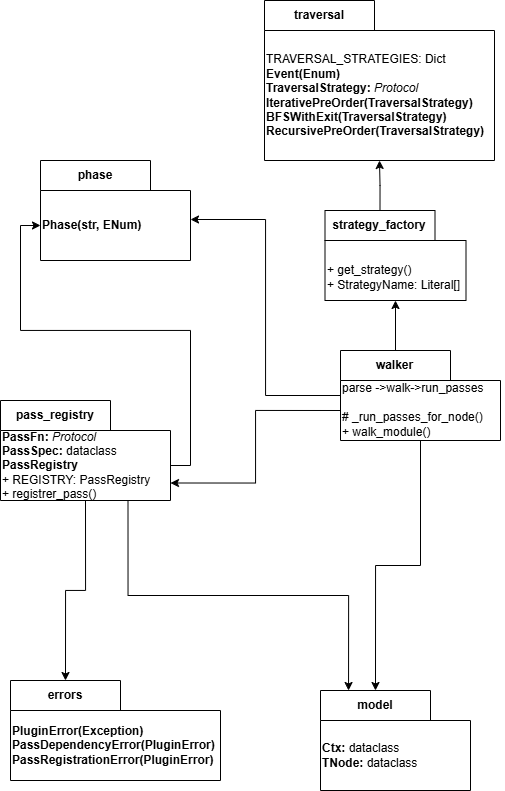

The diagram above was exported from draw.io. Its source (the exported page's mxGraphModel, read from the mxfile embedded in the PNG):
<mxGraphModel dx="654" dy="979" grid="1" gridSize="10" guides="1" tooltips="1" connect="1" arrows="1" fold="1" page="1" pageScale="1" pageWidth="583" pageHeight="827" math="0" shadow="0">
  <root>
    <mxCell id="0" />
    <mxCell id="1" parent="0" />
    <mxCell id="tMdNleROpVo6nMf8GIJB-1" value="model" style="shape=folder;fontStyle=1;tabWidth=110;tabHeight=30;tabPosition=left;html=1;boundedLbl=1;labelInHeader=1;container=1;collapsible=0;whiteSpace=wrap;" vertex="1" parent="1">
      <mxGeometry x="346" y="710" width="150" height="100" as="geometry" />
    </mxCell>
    <mxCell id="tMdNleROpVo6nMf8GIJB-2" value="&lt;b&gt;Ctx:&lt;/b&gt; dataclass&lt;div&gt;&lt;b&gt;TNode:&lt;/b&gt; dataclass&lt;/div&gt;" style="html=1;strokeColor=none;resizeWidth=1;resizeHeight=1;fillColor=none;part=1;connectable=0;allowArrows=0;deletable=0;whiteSpace=wrap;align=left;" vertex="1" parent="tMdNleROpVo6nMf8GIJB-1">
      <mxGeometry width="150" height="70" relative="1" as="geometry">
        <mxPoint y="30" as="offset" />
      </mxGeometry>
    </mxCell>
    <mxCell id="tMdNleROpVo6nMf8GIJB-3" value="walker" style="shape=folder;fontStyle=1;tabWidth=110;tabHeight=30;tabPosition=left;html=1;boundedLbl=1;labelInHeader=1;container=1;collapsible=0;whiteSpace=wrap;" vertex="1" parent="1">
      <mxGeometry x="366" y="370" width="160" height="90" as="geometry" />
    </mxCell>
    <mxCell id="tMdNleROpVo6nMf8GIJB-4" value="parse -&amp;gt;walk-&amp;gt;run_passes&lt;div&gt;&lt;br&gt;&lt;div&gt;# _run_passes_for_node()&lt;/div&gt;&lt;div&gt;+ walk_module()&lt;/div&gt;&lt;div&gt;&lt;br&gt;&lt;div&gt;&lt;br&gt;&lt;/div&gt;&lt;/div&gt;&lt;/div&gt;" style="html=1;strokeColor=none;resizeWidth=1;resizeHeight=1;fillColor=none;part=1;connectable=0;allowArrows=0;deletable=0;whiteSpace=wrap;align=left;" vertex="1" parent="tMdNleROpVo6nMf8GIJB-3">
      <mxGeometry width="160" height="47.27" relative="1" as="geometry">
        <mxPoint y="50" as="offset" />
      </mxGeometry>
    </mxCell>
    <mxCell id="tMdNleROpVo6nMf8GIJB-6" value="pass_registry" style="shape=folder;fontStyle=1;tabWidth=110;tabHeight=30;tabPosition=left;html=1;boundedLbl=1;labelInHeader=1;container=1;collapsible=0;whiteSpace=wrap;" vertex="1" parent="1">
      <mxGeometry x="26" y="420" width="170" height="100" as="geometry" />
    </mxCell>
    <mxCell id="tMdNleROpVo6nMf8GIJB-7" value="&lt;b&gt;PassFn: &lt;/b&gt;&lt;i style=&quot;&quot;&gt;Protocol&lt;/i&gt;&lt;div&gt;&lt;b&gt;PassSpec: &lt;/b&gt;dataclass&lt;/div&gt;&lt;div&gt;&lt;b&gt;PassRegistry&lt;/b&gt;&lt;/div&gt;&lt;div&gt;+ REGISTRY: PassRegistry&lt;/div&gt;&lt;div&gt;+ registrer_pass()&lt;/div&gt;" style="html=1;strokeColor=none;resizeWidth=1;resizeHeight=1;fillColor=none;part=1;connectable=0;allowArrows=0;deletable=0;whiteSpace=wrap;align=left;" vertex="1" parent="tMdNleROpVo6nMf8GIJB-6">
      <mxGeometry width="204" height="70" relative="1" as="geometry">
        <mxPoint y="30" as="offset" />
      </mxGeometry>
    </mxCell>
    <mxCell id="tMdNleROpVo6nMf8GIJB-8" value="phase" style="shape=folder;fontStyle=1;tabWidth=110;tabHeight=30;tabPosition=left;html=1;boundedLbl=1;labelInHeader=1;container=1;collapsible=0;whiteSpace=wrap;" vertex="1" parent="1">
      <mxGeometry x="66" y="180" width="150" height="100" as="geometry" />
    </mxCell>
    <mxCell id="tMdNleROpVo6nMf8GIJB-9" value="&lt;b&gt;Phase(str, ENum)&lt;br&gt;&lt;/b&gt;" style="html=1;strokeColor=none;resizeWidth=1;resizeHeight=1;fillColor=none;part=1;connectable=0;allowArrows=0;deletable=0;whiteSpace=wrap;align=left;" vertex="1" parent="tMdNleROpVo6nMf8GIJB-8">
      <mxGeometry width="150" height="70" relative="1" as="geometry">
        <mxPoint y="30" as="offset" />
      </mxGeometry>
    </mxCell>
    <mxCell id="tMdNleROpVo6nMf8GIJB-10" value="errors" style="shape=folder;fontStyle=1;tabWidth=110;tabHeight=30;tabPosition=left;html=1;boundedLbl=1;labelInHeader=1;container=1;collapsible=0;whiteSpace=wrap;" vertex="1" parent="1">
      <mxGeometry x="36" y="700" width="210" height="100" as="geometry" />
    </mxCell>
    <mxCell id="tMdNleROpVo6nMf8GIJB-11" value="&lt;b&gt;PluginError(Exception)&lt;/b&gt;&lt;div&gt;&lt;b&gt;PassDependencyError(PluginError)&lt;/b&gt;&lt;/div&gt;&lt;div&gt;&lt;b&gt;PassRegistrationError(PluginError)&lt;/b&gt;&lt;b&gt;&lt;/b&gt;&lt;/div&gt;" style="html=1;strokeColor=none;resizeWidth=1;resizeHeight=1;fillColor=none;part=1;connectable=0;allowArrows=0;deletable=0;whiteSpace=wrap;align=left;" vertex="1" parent="tMdNleROpVo6nMf8GIJB-10">
      <mxGeometry width="210" height="70" relative="1" as="geometry">
        <mxPoint y="30" as="offset" />
      </mxGeometry>
    </mxCell>
    <mxCell id="tMdNleROpVo6nMf8GIJB-12" style="edgeStyle=orthogonalEdgeStyle;rounded=0;orthogonalLoop=1;jettySize=auto;html=1;exitX=0;exitY=0;exitDx=170;exitDy=65;exitPerimeter=0;entryX=0;entryY=0;entryDx=0;entryDy=65;entryPerimeter=0;" edge="1" parent="1" source="tMdNleROpVo6nMf8GIJB-6" target="tMdNleROpVo6nMf8GIJB-8">
      <mxGeometry relative="1" as="geometry" />
    </mxCell>
    <mxCell id="tMdNleROpVo6nMf8GIJB-13" style="edgeStyle=orthogonalEdgeStyle;rounded=0;orthogonalLoop=1;jettySize=auto;html=1;exitX=0.5;exitY=1;exitDx=0;exitDy=0;exitPerimeter=0;entryX=0;entryY=0;entryDx=55;entryDy=0;entryPerimeter=0;" edge="1" parent="1" source="tMdNleROpVo6nMf8GIJB-6" target="tMdNleROpVo6nMf8GIJB-10">
      <mxGeometry relative="1" as="geometry" />
    </mxCell>
    <mxCell id="tMdNleROpVo6nMf8GIJB-14" style="edgeStyle=orthogonalEdgeStyle;rounded=0;orthogonalLoop=1;jettySize=auto;html=1;entryX=0;entryY=0;entryDx=55;entryDy=0;entryPerimeter=0;" edge="1" parent="1" source="tMdNleROpVo6nMf8GIJB-3" target="tMdNleROpVo6nMf8GIJB-1">
      <mxGeometry relative="1" as="geometry" />
    </mxCell>
    <mxCell id="tMdNleROpVo6nMf8GIJB-16" style="edgeStyle=orthogonalEdgeStyle;rounded=0;orthogonalLoop=1;jettySize=auto;html=1;exitX=0.75;exitY=1;exitDx=0;exitDy=0;exitPerimeter=0;entryX=0.187;entryY=0;entryDx=0;entryDy=0;entryPerimeter=0;" edge="1" parent="1" source="tMdNleROpVo6nMf8GIJB-6" target="tMdNleROpVo6nMf8GIJB-1">
      <mxGeometry relative="1" as="geometry" />
    </mxCell>
    <mxCell id="tMdNleROpVo6nMf8GIJB-17" style="edgeStyle=orthogonalEdgeStyle;rounded=0;orthogonalLoop=1;jettySize=auto;html=1;exitX=0;exitY=0;exitDx=0;exitDy=60;exitPerimeter=0;entryX=0;entryY=0;entryDx=170;entryDy=82.5;entryPerimeter=0;" edge="1" parent="1" source="tMdNleROpVo6nMf8GIJB-3" target="tMdNleROpVo6nMf8GIJB-6">
      <mxGeometry relative="1" as="geometry" />
    </mxCell>
    <mxCell id="tMdNleROpVo6nMf8GIJB-18" style="edgeStyle=orthogonalEdgeStyle;rounded=0;orthogonalLoop=1;jettySize=auto;html=1;entryX=1;entryY=0.59;entryDx=0;entryDy=0;entryPerimeter=0;" edge="1" parent="1" source="tMdNleROpVo6nMf8GIJB-3" target="tMdNleROpVo6nMf8GIJB-8">
      <mxGeometry relative="1" as="geometry" />
    </mxCell>
    <mxCell id="tMdNleROpVo6nMf8GIJB-19" value="traversal" style="shape=folder;fontStyle=1;tabWidth=110;tabHeight=30;tabPosition=left;html=1;boundedLbl=1;labelInHeader=1;container=1;collapsible=0;whiteSpace=wrap;" vertex="1" parent="1">
      <mxGeometry x="290" y="20" width="230" height="160" as="geometry" />
    </mxCell>
    <mxCell id="tMdNleROpVo6nMf8GIJB-20" value="&lt;div&gt;&lt;span style=&quot;background-color: transparent;&quot;&gt;TRAVERSAL_STRATEGIES: Dict&lt;/span&gt;&lt;/div&gt;&lt;div&gt;&lt;b style=&quot;background-color: transparent; color: light-dark(rgb(0, 0, 0), rgb(255, 255, 255));&quot;&gt;Event(Enum)&lt;/b&gt;&lt;/div&gt;&lt;b&gt;TraversalStrategy: &lt;/b&gt;&lt;i&gt;Protocol&lt;/i&gt;&lt;div&gt;&lt;div&gt;&lt;b&gt;IterativePreOrder(TraversalStrategy)&lt;/b&gt;&lt;/div&gt;&lt;div&gt;&lt;b&gt;BFSWithExit(TraversalStrategy)&lt;/b&gt;&lt;/div&gt;&lt;/div&gt;&lt;div&gt;&lt;b&gt;RecursivePreOrder(TraversalStrategy)&lt;/b&gt;&lt;/div&gt;" style="html=1;strokeColor=none;resizeWidth=1;resizeHeight=1;fillColor=none;part=1;connectable=0;allowArrows=0;deletable=0;whiteSpace=wrap;align=left;" vertex="1" parent="tMdNleROpVo6nMf8GIJB-19">
      <mxGeometry width="240.45454545454544" height="130" relative="1" as="geometry">
        <mxPoint y="30" as="offset" />
      </mxGeometry>
    </mxCell>
    <mxCell id="tMdNleROpVo6nMf8GIJB-21" style="edgeStyle=orthogonalEdgeStyle;rounded=0;orthogonalLoop=1;jettySize=auto;html=1;exitX=0;exitY=0;exitDx=55;exitDy=0;exitPerimeter=0;entryX=0.5;entryY=1;entryDx=0;entryDy=0;entryPerimeter=0;" edge="1" parent="1" source="tMdNleROpVo6nMf8GIJB-3" target="0FdHB9CoD19G4utroWNR-1">
      <mxGeometry relative="1" as="geometry">
        <mxPoint x="466" y="320" as="targetPoint" />
      </mxGeometry>
    </mxCell>
    <mxCell id="0FdHB9CoD19G4utroWNR-1" value="strategy_factory" style="shape=folder;fontStyle=1;tabWidth=110;tabHeight=30;tabPosition=left;html=1;boundedLbl=1;labelInHeader=1;container=1;collapsible=0;whiteSpace=wrap;" vertex="1" parent="1">
      <mxGeometry x="350.5" y="230" width="141" height="90" as="geometry" />
    </mxCell>
    <mxCell id="0FdHB9CoD19G4utroWNR-2" value="+ get_strategy()&lt;div&gt;+ StrategyName: Literal[]&lt;/div&gt;" style="html=1;strokeColor=none;resizeWidth=1;resizeHeight=1;fillColor=none;part=1;connectable=0;allowArrows=0;deletable=0;whiteSpace=wrap;align=left;" vertex="1" parent="0FdHB9CoD19G4utroWNR-1">
      <mxGeometry width="147.40909090909085" height="73.125" relative="1" as="geometry">
        <mxPoint y="30" as="offset" />
      </mxGeometry>
    </mxCell>
    <mxCell id="0FdHB9CoD19G4utroWNR-3" style="edgeStyle=orthogonalEdgeStyle;rounded=0;orthogonalLoop=1;jettySize=auto;html=1;exitX=0;exitY=0;exitDx=55;exitDy=0;exitPerimeter=0;entryX=0.5;entryY=1;entryDx=0;entryDy=0;entryPerimeter=0;" edge="1" parent="1" source="0FdHB9CoD19G4utroWNR-1" target="tMdNleROpVo6nMf8GIJB-19">
      <mxGeometry relative="1" as="geometry">
        <mxPoint x="400" y="208" as="targetPoint" />
      </mxGeometry>
    </mxCell>
  </root>
</mxGraphModel>